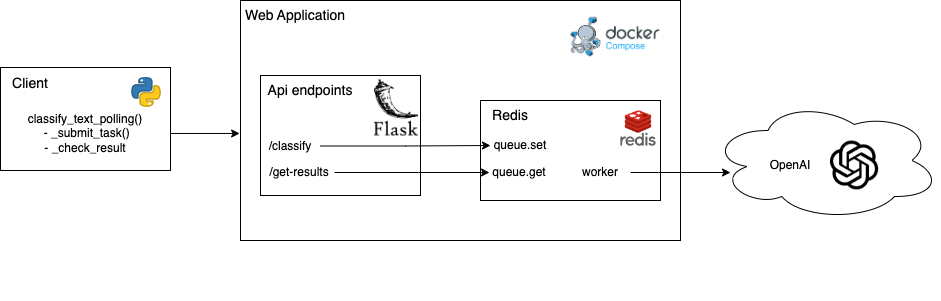

The diagram above was exported from draw.io. Its source (the exported page's mxGraphModel, read from the mxfile embedded in the PNG):
<mxGraphModel dx="1562" dy="833" grid="1" gridSize="10" guides="1" tooltips="1" connect="1" arrows="1" fold="1" page="1" pageScale="1" pageWidth="827" pageHeight="1169" math="0" shadow="0">
  <root>
    <mxCell id="0" />
    <mxCell id="1" parent="0" />
    <mxCell id="V5YTt4Xx5m8mKuGIkW_5-5" value="" style="group" parent="1" connectable="0" vertex="1">
      <mxGeometry x="270" y="170" width="470" height="300" as="geometry" />
    </mxCell>
    <mxCell id="V5YTt4Xx5m8mKuGIkW_5-1" value="" style="rounded=0;whiteSpace=wrap;html=1;" parent="V5YTt4Xx5m8mKuGIkW_5-5" vertex="1">
      <mxGeometry width="440" height="240" as="geometry" />
    </mxCell>
    <mxCell id="V5YTt4Xx5m8mKuGIkW_5-2" value="&lt;font style=&quot;font-size: 14px;&quot;&gt;Web Application&lt;/font&gt;" style="text;html=1;align=center;verticalAlign=middle;whiteSpace=wrap;rounded=0;" parent="V5YTt4Xx5m8mKuGIkW_5-5" vertex="1">
      <mxGeometry width="110" height="30" as="geometry" />
    </mxCell>
    <mxCell id="V5YTt4Xx5m8mKuGIkW_5-3" value="" style="shape=image;verticalLabelPosition=bottom;labelBackgroundColor=default;verticalAlign=top;aspect=fixed;imageAspect=0;image=https://cdn.hashnode.com/res/hashnode/image/upload/v1662313547352/s0Uk-haLQ.jpg;" parent="V5YTt4Xx5m8mKuGIkW_5-5" vertex="1">
      <mxGeometry x="320" y="10" width="110" height="52.8" as="geometry" />
    </mxCell>
    <mxCell id="V5YTt4Xx5m8mKuGIkW_5-11" value="" style="group" parent="V5YTt4Xx5m8mKuGIkW_5-5" connectable="0" vertex="1">
      <mxGeometry x="20" y="95" width="160" height="110" as="geometry" />
    </mxCell>
    <mxCell id="V5YTt4Xx5m8mKuGIkW_5-4" value="" style="rounded=0;whiteSpace=wrap;html=1;" parent="V5YTt4Xx5m8mKuGIkW_5-11" vertex="1">
      <mxGeometry y="-20" width="160" height="120" as="geometry" />
    </mxCell>
    <mxCell id="V5YTt4Xx5m8mKuGIkW_5-6" value="&lt;font style=&quot;font-size: 14px;&quot;&gt;Api endpoints&lt;/font&gt;" style="text;html=1;align=center;verticalAlign=middle;whiteSpace=wrap;rounded=0;" parent="V5YTt4Xx5m8mKuGIkW_5-11" vertex="1">
      <mxGeometry y="-20" width="100" height="30" as="geometry" />
    </mxCell>
    <mxCell id="V5YTt4Xx5m8mKuGIkW_5-7" value="/classify" style="text;html=1;align=center;verticalAlign=middle;whiteSpace=wrap;rounded=0;" parent="V5YTt4Xx5m8mKuGIkW_5-11" vertex="1">
      <mxGeometry y="35.5" width="60" height="30" as="geometry" />
    </mxCell>
    <mxCell id="V5YTt4Xx5m8mKuGIkW_5-8" value="/get-results" style="text;html=1;align=center;verticalAlign=middle;whiteSpace=wrap;rounded=0;" parent="V5YTt4Xx5m8mKuGIkW_5-11" vertex="1">
      <mxGeometry x="4" y="62" width="70" height="30" as="geometry" />
    </mxCell>
    <mxCell id="V5YTt4Xx5m8mKuGIkW_5-10" value="" style="shape=image;verticalLabelPosition=bottom;labelBackgroundColor=default;verticalAlign=top;aspect=fixed;imageAspect=0;image=https://static-00.iconduck.com/assets.00/flask-icon-1594x2048-84mjydzf.png;" parent="V5YTt4Xx5m8mKuGIkW_5-11" vertex="1">
      <mxGeometry x="114" y="-16.029999999999887" width="44" height="56.53" as="geometry" />
    </mxCell>
    <mxCell id="V5YTt4Xx5m8mKuGIkW_5-18" value="" style="group" parent="V5YTt4Xx5m8mKuGIkW_5-5" connectable="0" vertex="1">
      <mxGeometry x="240" y="100" width="180" height="100" as="geometry" />
    </mxCell>
    <mxCell id="V5YTt4Xx5m8mKuGIkW_5-12" value="" style="rounded=0;whiteSpace=wrap;html=1;" parent="V5YTt4Xx5m8mKuGIkW_5-18" vertex="1">
      <mxGeometry width="180" height="100" as="geometry" />
    </mxCell>
    <mxCell id="V5YTt4Xx5m8mKuGIkW_5-13" value="&lt;font style=&quot;font-size: 14px;&quot;&gt;Redis&lt;/font&gt;" style="text;html=1;align=center;verticalAlign=middle;whiteSpace=wrap;rounded=0;" parent="V5YTt4Xx5m8mKuGIkW_5-18" vertex="1">
      <mxGeometry width="60" height="30" as="geometry" />
    </mxCell>
    <mxCell id="V5YTt4Xx5m8mKuGIkW_5-14" value="" style="shape=image;verticalLabelPosition=bottom;labelBackgroundColor=default;verticalAlign=top;aspect=fixed;imageAspect=0;image=https://cdn.iconscout.com/icon/free/png-256/free-redis-3-1175053.png;" parent="V5YTt4Xx5m8mKuGIkW_5-18" vertex="1">
      <mxGeometry x="140" y="10" width="36" height="36" as="geometry" />
    </mxCell>
    <mxCell id="V5YTt4Xx5m8mKuGIkW_5-15" value="queue.get" style="text;html=1;align=center;verticalAlign=middle;whiteSpace=wrap;rounded=0;" parent="V5YTt4Xx5m8mKuGIkW_5-18" vertex="1">
      <mxGeometry x="9" y="57" width="60" height="30" as="geometry" />
    </mxCell>
    <mxCell id="V5YTt4Xx5m8mKuGIkW_5-16" value="queue.set" style="text;html=1;align=center;verticalAlign=middle;whiteSpace=wrap;rounded=0;" parent="V5YTt4Xx5m8mKuGIkW_5-18" vertex="1">
      <mxGeometry x="10" y="30" width="60" height="30" as="geometry" />
    </mxCell>
    <mxCell id="WCjnYlVm2qa66rQK2KdD-11" style="edgeStyle=orthogonalEdgeStyle;rounded=0;orthogonalLoop=1;jettySize=auto;html=1;" edge="1" parent="V5YTt4Xx5m8mKuGIkW_5-18" source="WCjnYlVm2qa66rQK2KdD-4">
      <mxGeometry relative="1" as="geometry">
        <mxPoint x="250" y="72" as="targetPoint" />
      </mxGeometry>
    </mxCell>
    <mxCell id="WCjnYlVm2qa66rQK2KdD-4" value="worker" style="text;html=1;align=center;verticalAlign=middle;whiteSpace=wrap;rounded=0;" vertex="1" parent="V5YTt4Xx5m8mKuGIkW_5-18">
      <mxGeometry x="90" y="57" width="60" height="30" as="geometry" />
    </mxCell>
    <mxCell id="V5YTt4Xx5m8mKuGIkW_5-19" style="edgeStyle=orthogonalEdgeStyle;rounded=0;orthogonalLoop=1;jettySize=auto;html=1;" parent="V5YTt4Xx5m8mKuGIkW_5-5" source="V5YTt4Xx5m8mKuGIkW_5-7" target="V5YTt4Xx5m8mKuGIkW_5-16" edge="1">
      <mxGeometry relative="1" as="geometry" />
    </mxCell>
    <mxCell id="V5YTt4Xx5m8mKuGIkW_5-20" style="edgeStyle=orthogonalEdgeStyle;rounded=0;orthogonalLoop=1;jettySize=auto;html=1;entryX=0;entryY=0.5;entryDx=0;entryDy=0;" parent="V5YTt4Xx5m8mKuGIkW_5-5" source="V5YTt4Xx5m8mKuGIkW_5-8" target="V5YTt4Xx5m8mKuGIkW_5-15" edge="1">
      <mxGeometry relative="1" as="geometry" />
    </mxCell>
    <mxCell id="V5YTt4Xx5m8mKuGIkW_5-21" value="" style="rounded=0;whiteSpace=wrap;html=1;" parent="1" vertex="1">
      <mxGeometry x="30" y="237" width="170" height="103" as="geometry" />
    </mxCell>
    <mxCell id="V5YTt4Xx5m8mKuGIkW_5-22" value="&lt;font style=&quot;font-size: 14px;&quot;&gt;Client&lt;/font&gt;" style="text;html=1;align=center;verticalAlign=middle;whiteSpace=wrap;rounded=0;" parent="1" vertex="1">
      <mxGeometry x="30" y="238" width="60" height="30" as="geometry" />
    </mxCell>
    <mxCell id="V5YTt4Xx5m8mKuGIkW_5-24" value="classify_text_polling()&lt;div&gt;&amp;nbsp;-&amp;nbsp;_submit_task()&lt;/div&gt;&lt;div&gt;-&amp;nbsp;_check_result&lt;/div&gt;" style="text;html=1;align=center;verticalAlign=middle;whiteSpace=wrap;rounded=0;" parent="1" vertex="1">
      <mxGeometry x="30" y="278" width="170" height="50" as="geometry" />
    </mxCell>
    <mxCell id="V5YTt4Xx5m8mKuGIkW_5-25" style="edgeStyle=orthogonalEdgeStyle;rounded=0;orthogonalLoop=1;jettySize=auto;html=1;entryX=-0.002;entryY=0.554;entryDx=0;entryDy=0;entryPerimeter=0;" parent="1" source="V5YTt4Xx5m8mKuGIkW_5-24" target="V5YTt4Xx5m8mKuGIkW_5-1" edge="1">
      <mxGeometry relative="1" as="geometry" />
    </mxCell>
    <mxCell id="V5YTt4Xx5m8mKuGIkW_5-26" value="" style="shape=image;verticalLabelPosition=bottom;labelBackgroundColor=default;verticalAlign=top;aspect=fixed;imageAspect=0;image=https://cdn3.iconfinder.com/data/icons/logos-and-brands-adobe/512/267_Python-512.png;" parent="1" vertex="1">
      <mxGeometry x="160" y="246" width="32" height="32" as="geometry" />
    </mxCell>
    <mxCell id="WCjnYlVm2qa66rQK2KdD-8" value="" style="group" vertex="1" connectable="0" parent="1">
      <mxGeometry x="740" y="270" width="230" height="120" as="geometry" />
    </mxCell>
    <mxCell id="WCjnYlVm2qa66rQK2KdD-6" value="" style="ellipse;shape=cloud;whiteSpace=wrap;html=1;" vertex="1" parent="WCjnYlVm2qa66rQK2KdD-8">
      <mxGeometry width="230" height="120" as="geometry" />
    </mxCell>
    <mxCell id="WCjnYlVm2qa66rQK2KdD-7" value="OpenAI" style="text;html=1;align=center;verticalAlign=middle;whiteSpace=wrap;rounded=0;" vertex="1" parent="WCjnYlVm2qa66rQK2KdD-8">
      <mxGeometry x="50" y="50" width="60" height="30" as="geometry" />
    </mxCell>
    <mxCell id="WCjnYlVm2qa66rQK2KdD-13" value="" style="shape=image;verticalLabelPosition=bottom;labelBackgroundColor=default;verticalAlign=top;aspect=fixed;imageAspect=0;image=https://static-00.iconduck.com/assets.00/openai-icon-2021x2048-4rpe5x7n.png;" vertex="1" parent="WCjnYlVm2qa66rQK2KdD-8">
      <mxGeometry x="120" y="40.610000000000014" width="48.13" height="48.78" as="geometry" />
    </mxCell>
  </root>
</mxGraphModel>